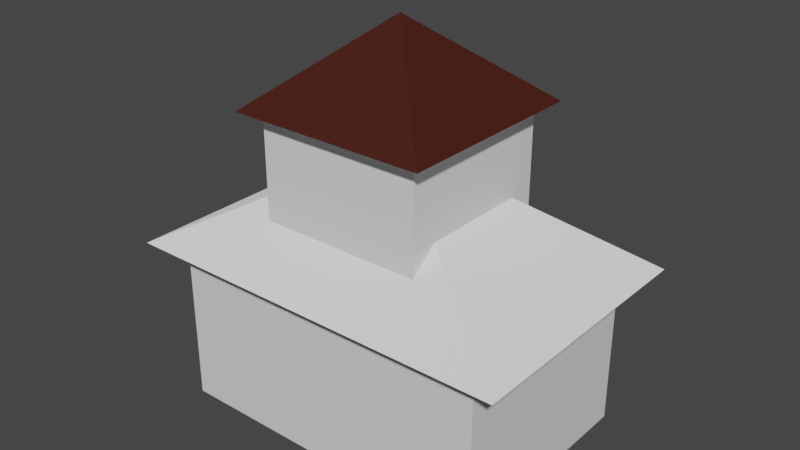 # Source: House.blend  (saved by Blender 2.80.75; exported with 4.5.12 LTS)
import bpy
from mathutils import Matrix  # noqa: F401  (used for matrix-valued properties, if any)

bpy.ops.wm.read_factory_settings(use_empty=True)
scene = bpy.context.scene
scene.name = 'Scene'

# ---- collections
col_collection = bpy.data.collections.new('Collection'); scene.collection.children.link(col_collection)

# ---- materials (node trees are filled in below, after node groups)
mat_material = bpy.data.materials.new('Material')
mat_material.alpha_threshold = 0.0
mat_material.use_transparent_shadow = False
mat_material.line_color = (0.0, 0.0, 0.0, 1.0)
mat_material_001 = bpy.data.materials.new('Material.001')
mat_material_001.alpha_threshold = 0.0
mat_material_001.use_transparent_shadow = False
mat_material_001.line_color = (0.0, 0.0, 0.0, 1.0)
mat_clock = bpy.data.materials.new('Clock')
mat_clock.use_transparent_shadow = False
mat_door = bpy.data.materials.new('Door')
mat_door.use_transparent_shadow = False

# ---- material node trees
mat_material.use_nodes = True; mat_material.node_tree.nodes.clear()
_N = mat_material.node_tree.nodes; _L = mat_material.node_tree.links
n0 = _N.new('ShaderNodeOutputMaterial'); n0.name = 'Material Output'; n0.location = (300, 300)
n1 = _N.new('ShaderNodeBsdfPrincipled'); n1.name = 'Principled BSDF'; n1.location = (10, 300)
n1.distribution = 'GGX'
n1.subsurface_method = 'BURLEY'
n1.inputs[2].default_value = 0.4
n1.inputs[3].default_value = 1.45
n1.inputs[27].default_value = (0.0, 0.0, 0.0, 1.0)
n1.inputs[28].default_value = 1.0
_L.new(n1.outputs[0], n0.inputs[0])
n0.is_active_output = True
mat_material_001.use_nodes = True; mat_material_001.node_tree.nodes.clear()
_N = mat_material_001.node_tree.nodes; _L = mat_material_001.node_tree.links
n0 = _N.new('ShaderNodeOutputMaterial'); n0.name = 'Material Output'; n0.location = (300, 300)
n1 = _N.new('ShaderNodeBsdfDiffuse'); n1.name = 'Diffuse BSDF'; n1.location = (10, 300)
n1.inputs[1].default_value = 0.4
_L.new(n1.outputs[0], n0.inputs[0])
n0.is_active_output = True
mat_clock.use_nodes = True; mat_clock.node_tree.nodes.clear()
_N = mat_clock.node_tree.nodes; _L = mat_clock.node_tree.links
n0 = _N.new('ShaderNodeOutputMaterial'); n0.name = 'Material Output'; n0.location = (300, 300)
n1 = _N.new('ShaderNodeBsdfPrincipled'); n1.name = 'Principled BSDF'; n1.location = (10, 300)
n1.distribution = 'GGX'
n1.subsurface_method = 'BURLEY'
n1.inputs[3].default_value = 1.45
n1.inputs[27].default_value = (0.0, 0.0, 0.0, 1.0)
n1.inputs[28].default_value = 1.0
_L.new(n1.outputs[0], n0.inputs[0])
n0.is_active_output = True
mat_door.use_nodes = True; mat_door.node_tree.nodes.clear()
_N = mat_door.node_tree.nodes; _L = mat_door.node_tree.links
n0 = _N.new('ShaderNodeOutputMaterial'); n0.name = 'Material Output'; n0.location = (300, 300)
n1 = _N.new('ShaderNodeBsdfPrincipled'); n1.name = 'Principled BSDF'; n1.location = (10, 300)
n1.distribution = 'GGX'
n1.subsurface_method = 'BURLEY'
n1.inputs[0].default_value = (0.05779, 0.01011, 0.004851, 1.0)
n1.inputs[3].default_value = 1.45
n1.inputs[27].default_value = (0.0, 0.0, 0.0, 1.0)
n1.inputs[28].default_value = 1.0
_L.new(n1.outputs[0], n0.inputs[0])
n0.is_active_output = True

# ---- world
world_world = bpy.data.worlds.new('World'); scene.world = world_world
world_world.use_nodes = True; world_world.node_tree.nodes.clear()
_N = world_world.node_tree.nodes; _L = world_world.node_tree.links
n0 = _N.new('ShaderNodeOutputWorld'); n0.name = 'World Output'; n0.location = (300, 300)
n1 = _N.new('ShaderNodeBackground'); n1.name = 'Background'; n1.location = (10, 300)
n1.inputs[0].default_value = (0.05088, 0.05088, 0.05088, 1.0)
_L.new(n1.outputs[0], n0.inputs[0])
n0.is_active_output = True
world_world.color = (0.05088, 0.05088, 0.05088)
world_world.use_sun_shadow = False
world_world.sun_shadow_jitter_overblur = 0.0

# ---- meshes
me_cube = bpy.data.meshes.new('Cube')
me_cube.from_pydata([(1.5, 1.0, 0.5), (1.5, 1.0, -1.0), (1.5, -1.0, 0.5), (1.5, -1.0, -1.0), (-1.5, 1.0, 0.5), (-1.5, 1.0, -1.0), (-1.5, -1.0, 0.5), (-1.5, -1.0, -1.0), (1.8, -1.2, 0.5), (-1.8, -1.2, 0.5), (1.8, 1.2, 0.5), (-1.8, 1.2, 0.5), (0.0, 0.0, 1.5), (1.071, 1.0, -1.0), (0.6429, 1.0, -1.0), (0.2143, 1.0, -1.0), (-0.2143, 1.0, -1.0), (-0.6429, 1.0, -1.0), (-1.071, 1.0, -1.0), (1.071, -1.0, 0.5), (0.6429, -1.0, 0.5), (0.2143, -1.0, 0.5), (-0.2143, -1.0, 0.5), (-0.6429, -1.0, 0.5), (-1.071, -1.0, 0.5), (-1.071, -1.0, -1.0), (-0.6429, -1.0, -1.0), (-0.2143, -1.0, -1.0), (0.2143, -1.0, -1.0), (0.6429, -1.0, -1.0), (1.071, -1.0, -1.0), (-1.071, 1.0, 0.5), (-0.6429, 1.0, 0.5), (-0.2143, 1.0, 0.5), (0.2143, 1.0, 0.5), (0.6429, 1.0, 0.5), (1.071, 1.0, 0.5), (1.286, -1.2, 0.5), (0.7714, -1.2, 0.5), (0.2571, -1.2, 0.5), (-0.2571, -1.2, 0.5), (-0.7714, -1.2, 0.5), (-1.286, -1.2, 0.5), (-1.286, 1.2, 0.5), (-0.7714, 1.2, 0.5), (-0.2571, 1.2, 0.5), (0.2571, 1.2, 0.5), (0.7714, 1.2, 0.5), (1.286, 1.2, 0.5), (1.5, 1.0, -0.6222), (-1.5, -1.0, -0.6222), (1.5, -1.0, -0.6222), (-1.5, 1.0, -0.6222), (-1.071, 1.0, -0.6222), (-0.6429, 1.0, -0.6222), (-0.2143, 1.0, -0.6222), (0.2143, 1.0, -0.6222), (0.6429, 1.0, -0.6222), (1.071, 1.0, -0.6222), (1.071, -1.0, -0.6222), (0.6429, -1.0, -0.6222), (0.2143, -1.0, -0.6222), (-0.2143, -1.0, -0.6222), (-0.6429, -1.0, -0.6222), (-1.071, -1.0, -0.6222)], [], [(4, 6, 9, 11), (64, 24, 6, 50), (50, 6, 4, 52), (13, 1, 3, 30), (49, 0, 2, 51), (58, 36, 0, 49), (11, 9, 12), (2, 0, 10, 8), (31, 4, 11, 43), (19, 2, 8, 37), (9, 42, 41, 40, 39, 38, 37, 8, 12), (10, 48, 47, 46, 45, 44, 43, 11, 12), (8, 10, 12), (6, 24, 42, 9), (24, 23, 41, 42), (23, 22, 40, 41), (22, 21, 39, 40), (21, 20, 38, 39), (20, 19, 37, 38), (0, 36, 48, 10), (36, 35, 47, 48), (35, 34, 46, 47), (34, 33, 45, 46), (33, 32, 44, 45), (32, 31, 43, 44), (52, 4, 31, 53), (53, 31, 32, 54), (54, 32, 33, 55), (55, 33, 34, 56), (56, 34, 35, 57), (57, 35, 36, 58), (5, 18, 25, 7), (18, 17, 26, 25), (17, 16, 27, 26), (16, 15, 28, 27), (15, 14, 29, 28), (14, 13, 30, 29), (51, 2, 19, 59), (59, 19, 20, 60), (60, 20, 21, 61), (61, 21, 22, 62), (62, 22, 23, 63), (63, 23, 24, 64), (26, 63, 64, 25), (27, 62, 63, 26), (28, 61, 62, 27), (29, 60, 61, 28), (30, 59, 60, 29), (3, 51, 59, 30), (14, 57, 58, 13), (15, 56, 57, 14), (16, 55, 56, 15), (17, 54, 55, 16), (18, 53, 54, 17), (5, 52, 53, 18), (13, 58, 49, 1), (1, 49, 51, 3), (7, 50, 52, 5), (25, 64, 50, 7)])
me_cube.polygons.foreach_set('material_index', [0, 0, 0, 0, 0, 0, 1, 0, 0, 0, 1, 1, 1, 0, 0, 0, 0, 0, 0, 0, 0, 0, 0, 0, 0, 0, 0, 0, 0, 0, 0, 0, 0, 0, 0, 0, 0, 0, 0, 0, 0, 0, 0, 0, 0, 0, 0, 0, 0, 0, 0, 1, 0, 0, 0, 0, 0, 0, 0])
_uv = me_cube.uv_layers.new(name='UVMap')
_uv.uv.foreach_set('vector', [0.625, 0.75, 0.625, 0.5, 0.625, 0.5, 0.625, 0.75, 0.438, 0.4643, 0.625, 0.4643, 0.625, 0.5, 0.438, 0.5, 0.438, 0.5, 0.625, 0.5, 0.625, 0.75, 0.438, 0.75, 0.5893, 0.75, 0.625, 0.75, 0.625, 1.0, 0.5893, 1.0, 0.188, 0.5, 0.375, 0.5, 0.375, 0.75, 0.188, 0.75, 0.688, 0.7143, 0.875, 0.7143, 0.875, 0.75, 0.688, 0.75, 0.625, 0.75, 0.625, 0.5, 0.625, 0.75, 0.375, 0.75, 0.375, 0.5, 0.375, 0.5, 0.375, 0.75, 0.875, 0.5357, 0.875, 0.5, 0.875, 0.5, 0.875, 0.5357, 0.625, 0.2857, 0.625, 0.25, 0.625, 0.25, 0.625, 0.2857, 0.625, 0.5, 0.625, 0.4643, 0.625, 0.4286, 0.625, 0.3929, 0.625, 0.3571, 0.625, 0.3214, 0.625, 0.2857, 0.625, 0.25, 0.625, 0.5, 0.875, 0.75, 0.875, 0.7143, 0.875, 0.6786, 0.875, 0.6429, 0.875, 0.6071, 0.875, 0.5714, 0.875, 0.5357, 0.875, 0.5, 0.875, 0.75, 0.375, 0.75, 0.375, 0.5, 0.375, 0.75, 0.625, 0.5, 0.625, 0.4643, 0.625, 0.4643, 0.625, 0.5, 0.625, 0.4643, 0.625, 0.4286, 0.625, 0.4286, 0.625, 0.4643, 0.625, 0.4286, 0.625, 0.3929, 0.625, 0.3929, 0.625, 0.4286, 0.625, 0.3929, 0.625, 0.3571, 0.625, 0.3571, 0.625, 0.3929, 0.625, 0.3571, 0.625, 0.3214, 0.625, 0.3214, 0.625, 0.3571, 0.625, 0.3214, 0.625, 0.2857, 0.625, 0.2857, 0.625, 0.3214, 0.875, 0.75, 0.875, 0.7143, 0.875, 0.7143, 0.875, 0.75, 0.875, 0.7143, 0.875, 0.6786, 0.875, 0.6786, 0.875, 0.7143, 0.875, 0.6786, 0.875, 0.6429, 0.875, 0.6429, 0.875, 0.6786, 0.875, 0.6429, 0.875, 0.6071, 0.875, 0.6071, 0.875, 0.6429, 0.875, 0.6071, 0.875, 0.5714, 0.875, 0.5714, 0.875, 0.6071, 0.875, 0.5714, 0.875, 0.5357, 0.875, 0.5357, 0.875, 0.5714, 0.688, 0.5, 0.875, 0.5, 0.875, 0.5357, 0.688, 0.5357, 0.688, 0.5357, 0.875, 0.5357, 0.875, 0.5714, 0.688, 0.5714, 0.688, 0.5714, 0.875, 0.5714, 0.875, 0.6071, 0.688, 0.6071, 0.688, 0.6071, 0.875, 0.6071, 0.875, 0.6429, 0.688, 0.6429, 0.688, 0.6429, 0.875, 0.6429, 0.875, 0.6786, 0.688, 0.6786, 0.688, 0.6786, 0.875, 0.6786, 0.875, 0.7143, 0.688, 0.7143, 0.375, 0.75, 0.4107, 0.75, 0.4107, 1.0, 0.375, 1.0, 0.4107, 0.75, 0.4464, 0.75, 0.4464, 1.0, 0.4107, 1.0, 0.4464, 0.75, 0.4821, 0.75, 0.4821, 1.0, 0.4464, 1.0, 0.4821, 0.75, 0.5179, 0.75, 0.5179, 1.0, 0.4821, 1.0, 0.5179, 0.75, 0.5536, 0.75, 0.5536, 1.0, 0.5179, 1.0, 0.5536, 0.75, 0.5893, 0.75, 0.5893, 1.0, 0.5536, 1.0, 0.438, 0.25, 0.625, 0.25, 0.625, 0.2857, 0.438, 0.2857, 0.438, 0.2857, 0.625, 0.2857, 0.625, 0.3214, 0.438, 0.3214, 0.438, 0.3214, 0.625, 0.3214, 0.625, 0.3571, 0.438, 0.3571, 0.438, 0.3571, 0.625, 0.3571, 0.625, 0.3929, 0.438, 0.3929, 0.438, 0.3929, 0.625, 0.3929, 0.625, 0.4286, 0.438, 0.4286, 0.438, 0.4286, 0.625, 0.4286, 0.625, 0.4643, 0.438, 0.4643, 0.375, 0.4286, 0.438, 0.4286, 0.438, 0.4643, 0.375, 0.4643, 0.375, 0.3929, 0.438, 0.3929, 0.438, 0.4286, 0.375, 0.4286, 0.375, 0.3571, 0.438, 0.3571, 0.438, 0.3929, 0.375, 0.3929, 0.375, 0.3214, 0.438, 0.3214, 0.438, 0.3571, 0.375, 0.3571, 0.375, 0.2857, 0.438, 0.2857, 0.438, 0.3214, 0.375, 0.3214, 0.375, 0.25, 0.438, 0.25, 0.438, 0.2857, 0.375, 0.2857, 0.625, 0.6786, 0.688, 0.6786, 0.688, 0.7143, 0.625, 0.7143, 0.625, 0.6429, 0.688, 0.6429, 0.688, 0.6786, 0.625, 0.6786, 0.625, 0.6071, 0.688, 0.6071, 0.688, 0.6429, 0.625, 0.6429, 0.625, 0.5714, 0.688, 0.5714, 0.688, 0.6071, 0.625, 0.6071, 0.625, 0.5357, 0.688, 0.5357, 0.688, 0.5714, 0.625, 0.5714, 0.625, 0.5, 0.688, 0.5, 0.688, 0.5357, 0.625, 0.5357, 0.625, 0.7143, 0.688, 0.7143, 0.688, 0.75, 0.625, 0.75, 0.125, 0.5, 0.188, 0.5, 0.188, 0.75, 0.125, 0.75, 0.375, 0.5, 0.438, 0.5, 0.438, 0.75, 0.375, 0.75, 0.375, 0.4643, 0.438, 0.4643, 0.438, 0.5, 0.375, 0.5])
me_cube.materials.append(mat_material)
me_cube.materials.append(mat_material_001)
me_cube.materials.append(None)
me_cube.use_remesh_preserve_volume = False
me_cube.use_remesh_preserve_attributes = False
me_cube.use_mirror_vertex_groups = False
me_cube.update()
me_cube_001 = bpy.data.meshes.new('Cube.001')
me_cube_001.from_pydata([(0.75, 0.75, 1.825), (0.75, 0.75, 0.7004), (0.75, -0.75, 1.825), (0.75, -0.75, 0.7004), (-0.75, 0.75, 1.825), (-0.75, 0.75, 0.7004), (-0.75, -0.75, 1.825), (-0.75, -0.75, 0.7004), (0.9, -0.9, 1.825), (-0.9, -0.9, 1.825), (0.9, 0.9, 1.825), (-0.9, 0.9, 1.825), (0.0, 0.0, 2.575), (3.576e-09, 0.9308, 1.736), (3.576e-09, 0.1208, 1.736), (0.3852, 0.9308, 1.456), (0.3852, 0.1208, 1.456), (0.2381, 0.9308, 1.004), (0.2381, 0.1208, 1.004), (-0.2381, 0.9308, 1.004), (-0.2381, 0.1208, 1.004), (-0.3852, 0.9308, 1.456), (-0.3852, 0.1208, 1.456)], [], [(4, 6, 9, 11), (3, 2, 6, 7), (7, 6, 4, 5), (5, 1, 3, 7), (1, 0, 2, 3), (5, 4, 0, 1), (11, 9, 12), (2, 0, 10, 8), (0, 4, 11, 10), (6, 2, 8, 9), (9, 8, 12), (10, 11, 12), (8, 10, 12), (13, 14, 16, 15), (15, 16, 18, 17), (17, 18, 20, 19), (16, 14, 22, 20, 18), (19, 20, 22, 21), (21, 22, 14, 13), (13, 15, 17, 19, 21)])
me_cube_001.polygons.foreach_set('material_index', [0, 0, 0, 0, 0, 0, 2, 0, 0, 0, 2, 2, 2, 0, 0, 0, 0, 0, 0, 1])
_uv = me_cube_001.uv_layers.new(name='UVMap')
_uv.uv.foreach_set('vector', [0.625, 0.75, 0.625, 0.5, 0.625, 0.5, 0.625, 0.75, 0.375, 0.25, 0.625, 0.25, 0.625, 0.5, 0.375, 0.5, 0.375, 0.5, 0.625, 0.5, 0.625, 0.75, 0.375, 0.75, 0.375, 0.75, 0.625, 0.75, 0.625, 1.0, 0.375, 1.0, 0.125, 0.5, 0.375, 0.5, 0.375, 0.75, 0.125, 0.75, 0.625, 0.5, 0.875, 0.5, 0.875, 0.75, 0.625, 0.75, 0.625, 0.75, 0.625, 0.5, 0.625, 0.75, 0.375, 0.75, 0.375, 0.5, 0.375, 0.5, 0.375, 0.75, 0.875, 0.75, 0.875, 0.5, 0.875, 0.5, 0.875, 0.75, 0.625, 0.5, 0.625, 0.25, 0.625, 0.25, 0.625, 0.5, 0.625, 0.5, 0.625, 0.25, 0.625, 0.5, 0.875, 0.75, 0.875, 0.5, 0.875, 0.75, 0.375, 0.75, 0.375, 0.5, 0.375, 0.75, 1.0, 0.5, 1.0, 1.0, 0.8, 1.0, 0.8, 0.5, 0.8, 0.5, 0.8, 1.0, 0.6, 1.0, 0.6, 0.5, 0.6, 0.5, 0.6, 1.0, 0.4, 1.0, 0.4, 0.5, 0.4783, 0.3242, 0.25, 0.49, 0.02175, 0.3242, 0.1089, 0.05584, 0.3911, 0.05584, 0.4, 0.5, 0.4, 1.0, 0.2, 1.0, 0.2, 0.5, 0.2, 0.5, 0.2, 1.0, 2.98e-08, 1.0, 2.98e-08, 0.5, 0.75, 0.49, 0.9783, 0.3242, 0.8911, 0.05584, 0.6089, 0.05584, 0.5217, 0.3242])
me_cube_001.materials.append(mat_material)
me_cube_001.materials.append(mat_clock)
me_cube_001.materials.append(mat_door)
me_cube_001.use_remesh_preserve_volume = False
me_cube_001.use_remesh_preserve_attributes = False
me_cube_001.use_mirror_vertex_groups = False
me_cube_001.update()

# ---- objects
ob_cube = bpy.data.objects.new('Cube', me_cube)
ob_cube_001 = bpy.data.objects.new('Cube.001', me_cube_001)

# ---- transforms, parenting, visibility, modifiers, constraints
ob_cube.location = (0.0, 0.0, 1.0)
ob_cube.lock_rotations_4d = False
ob_cube.empty_display_type = 'ARROWS'
ob_cube.lineart.crease_threshold = 0.0
ob_cube_001.location = (0.0, 0.0, 1.0)
ob_cube_001.lock_rotations_4d = False
ob_cube_001.empty_display_type = 'ARROWS'
ob_cube_001.lineart.crease_threshold = 0.0

# ---- collection membership
col_collection.objects.link(ob_cube)
col_collection.objects.link(ob_cube_001)

# ---- scene / render settings (as saved in the file)
scene.frame_start = 1; scene.frame_end = 250; scene.frame_set(1)
scene.render.engine = 'BLENDER_EEVEE_NEXT'
scene.cycles.use_denoising = False
scene.cycles.samples = 128
scene.cycles.sampling_pattern = 'TABULATED_SOBOL'
scene.cycles.use_adaptive_sampling = False
scene.cycles.use_light_tree = False
scene.view_settings.view_transform = 'Filmic'
bpy.context.view_layer.update()

# ---- added for rendering (the .blend has no active camera and no usable light): camera, sun
cam_auto = bpy.data.cameras.new('AutoCamera')
cam_auto.lens = 50.0
cam_auto.sensor_width = 36.0
cam_auto.clip_end = 1000.0
ob_auto_camera = bpy.data.objects.new('AutoCamera', cam_auto)
scene.collection.objects.link(ob_auto_camera)
ob_auto_camera.location = (5.19311, -6.23173, 5.9422)
ob_auto_camera.rotation_euler = (1.09748, -7.21219e-08, 0.694738)
scene.camera = ob_auto_camera
light_auto_sun = bpy.data.lights.new('AutoSun', 'SUN')
light_auto_sun.energy = 3.0
light_auto_sun.angle = 0.0523599
ob_auto_sun = bpy.data.objects.new('AutoSun', light_auto_sun)
scene.collection.objects.link(ob_auto_sun)
ob_auto_sun.rotation_euler = (0.872665, 0.174533, 0.523599)
bpy.context.view_layer.update()
